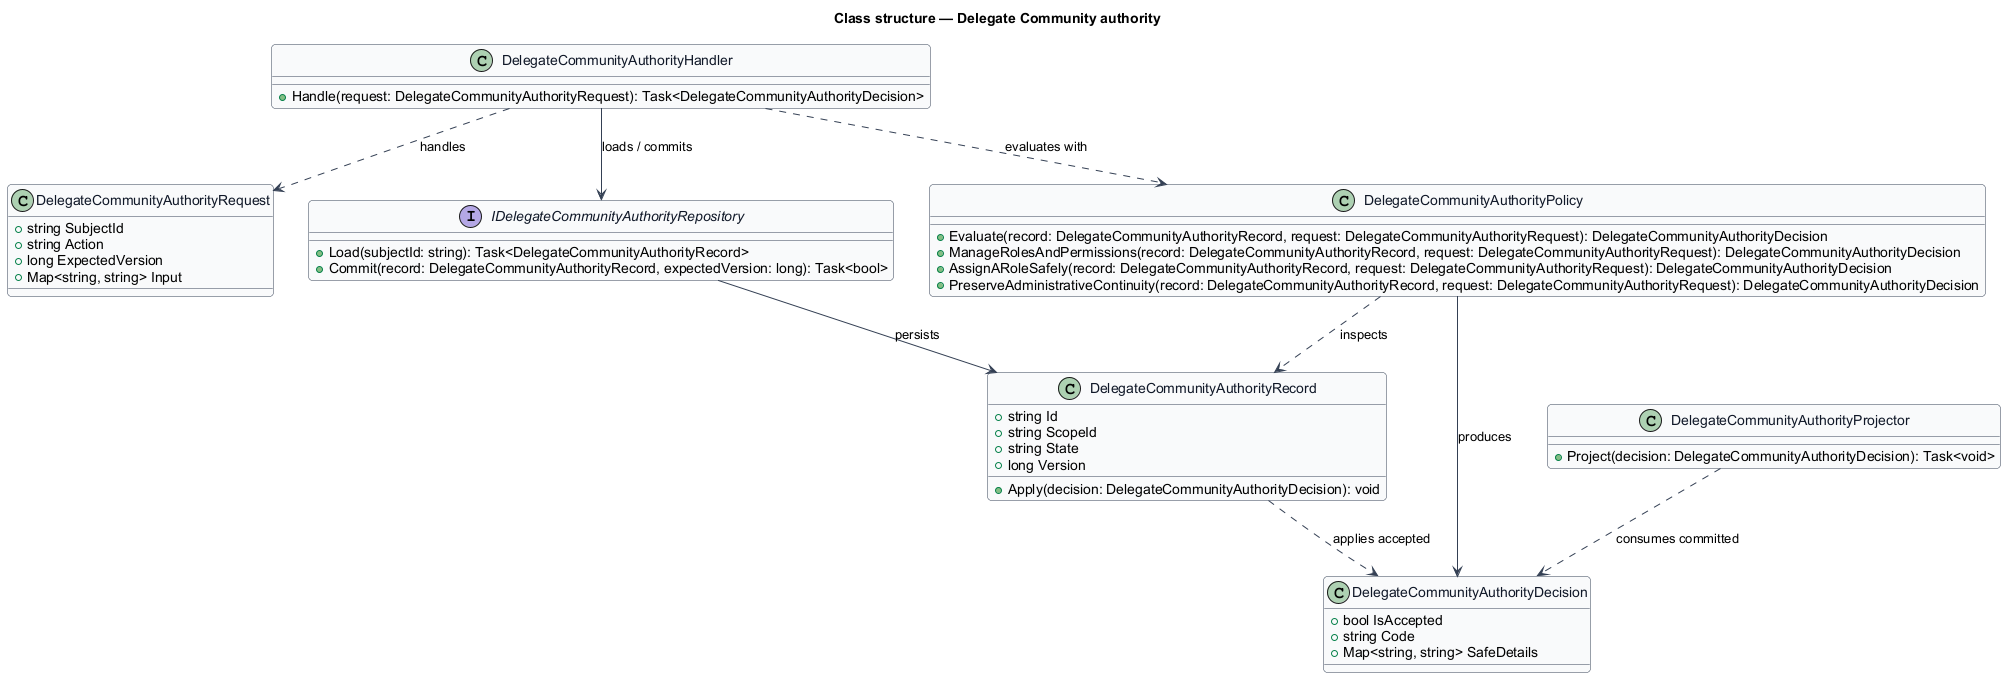

The diagram above was rendered by PlantUML. Its source (embedded in the PNG):
@startuml
skinparam backgroundColor #FFFFFF
skinparam shadowing false
skinparam roundcorner 8
skinparam defaultFontName Arial
skinparam ArrowColor #344054
skinparam class {
  BorderColor #344054
  FontColor #101828
  BackgroundColor #F9FAFB
}
title Class structure — Delegate Community authority

class DelegateCommunityAuthorityRequest {
  +string SubjectId
  +string Action
  +long ExpectedVersion
  +Map<string, string> Input
}

class DelegateCommunityAuthorityDecision {
  +bool IsAccepted
  +string Code
  +Map<string, string> SafeDetails
}

class DelegateCommunityAuthorityRecord {
  +string Id
  +string ScopeId
  +string State
  +long Version
  +Apply(decision: DelegateCommunityAuthorityDecision): void
}

interface IDelegateCommunityAuthorityRepository {
  +Load(subjectId: string): Task<DelegateCommunityAuthorityRecord>
  +Commit(record: DelegateCommunityAuthorityRecord, expectedVersion: long): Task<bool>
}

class DelegateCommunityAuthorityPolicy {
  +Evaluate(record: DelegateCommunityAuthorityRecord, request: DelegateCommunityAuthorityRequest): DelegateCommunityAuthorityDecision
  +ManageRolesAndPermissions(record: DelegateCommunityAuthorityRecord, request: DelegateCommunityAuthorityRequest): DelegateCommunityAuthorityDecision
  +AssignARoleSafely(record: DelegateCommunityAuthorityRecord, request: DelegateCommunityAuthorityRequest): DelegateCommunityAuthorityDecision
  +PreserveAdministrativeContinuity(record: DelegateCommunityAuthorityRecord, request: DelegateCommunityAuthorityRequest): DelegateCommunityAuthorityDecision
}

class DelegateCommunityAuthorityHandler {
  +Handle(request: DelegateCommunityAuthorityRequest): Task<DelegateCommunityAuthorityDecision>
}

class DelegateCommunityAuthorityProjector {
  +Project(decision: DelegateCommunityAuthorityDecision): Task<void>
}

DelegateCommunityAuthorityHandler ..> DelegateCommunityAuthorityRequest : handles
DelegateCommunityAuthorityHandler ..> DelegateCommunityAuthorityPolicy : evaluates with
DelegateCommunityAuthorityHandler --> IDelegateCommunityAuthorityRepository : loads / commits
IDelegateCommunityAuthorityRepository --> DelegateCommunityAuthorityRecord : persists
DelegateCommunityAuthorityPolicy ..> DelegateCommunityAuthorityRecord : inspects
DelegateCommunityAuthorityPolicy --> DelegateCommunityAuthorityDecision : produces
DelegateCommunityAuthorityRecord ..> DelegateCommunityAuthorityDecision : applies accepted
DelegateCommunityAuthorityProjector ..> DelegateCommunityAuthorityDecision : consumes committed
@enduml